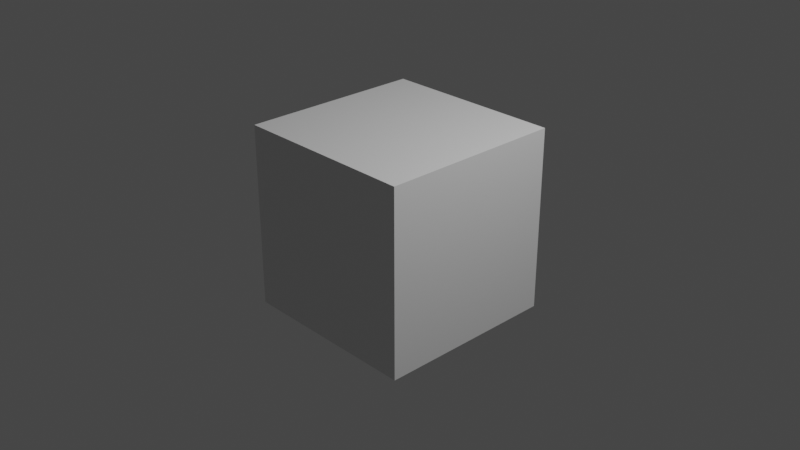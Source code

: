 # Source: cube_animation2.blend  (saved by Blender 2.82.7; exported with 4.5.12 LTS)
import bpy
from mathutils import Matrix  # noqa: F401  (used for matrix-valued properties, if any)

bpy.ops.wm.read_factory_settings(use_empty=True)
scene = bpy.context.scene
scene.name = 'Scene'

# ---- collections
col_collection = bpy.data.collections.new('Collection'); scene.collection.children.link(col_collection)

# ---- materials (node trees are filled in below, after node groups)
mat_material = bpy.data.materials.new('Material')
mat_material.alpha_threshold = 0.0
mat_material.use_transparent_shadow = False
mat_material.line_color = (0.0, 0.0, 0.0, 1.0)

# ---- material node trees
mat_material.use_nodes = True; mat_material.node_tree.nodes.clear()
_N = mat_material.node_tree.nodes; _L = mat_material.node_tree.links
n0 = _N.new('ShaderNodeOutputMaterial'); n0.name = 'Material Output'; n0.location = (300, 300)
n1 = _N.new('ShaderNodeBsdfPrincipled'); n1.name = 'Principled BSDF'; n1.location = (10, 300)
n1.distribution = 'GGX'
n1.subsurface_method = 'BURLEY'
n1.inputs[2].default_value = 0.4
n1.inputs[3].default_value = 1.45
n1.inputs[27].default_value = (0.0, 0.0, 0.0, 1.0)
n1.inputs[28].default_value = 1.0
_L.new(n1.outputs[0], n0.inputs[0])
n0.is_active_output = True

# ---- world
world_world = bpy.data.worlds.new('World'); scene.world = world_world
world_world.use_nodes = True; world_world.node_tree.nodes.clear()
_N = world_world.node_tree.nodes; _L = world_world.node_tree.links
n0 = _N.new('ShaderNodeOutputWorld'); n0.name = 'World Output'; n0.location = (300, 300)
n1 = _N.new('ShaderNodeBackground'); n1.name = 'Background'; n1.location = (10, 300)
n1.inputs[0].default_value = (0.05088, 0.05088, 0.05088, 1.0)
_L.new(n1.outputs[0], n0.inputs[0])
n0.is_active_output = True
world_world.color = (0.05088, 0.05088, 0.05088)
world_world.use_sun_shadow = False
world_world.sun_shadow_jitter_overblur = 0.0

# ---- cameras
cam_camera = bpy.data.cameras.new('Camera')
cam_camera.clip_end = 100.0
cam_camera.ortho_scale = 7.314

# ---- lights
light_light = bpy.data.lights.new('Light', 'POINT')
light_light.transmission_factor = 0.0
light_light.energy = 1000.0
light_light.shadow_soft_size = 0.1
light_light.shadow_maximum_resolution = 0.006
light_light.use_absolute_resolution = True

# ---- meshes
me_cube = bpy.data.meshes.new('Cube')
me_cube.from_pydata([(1.0, 1.0, 1.0), (1.0, 1.0, -1.0), (1.0, -1.0, 1.0), (1.0, -1.0, -1.0), (-1.0, 1.0, 1.0), (-1.0, 1.0, -1.0), (-1.0, -1.0, 1.0), (-1.0, -1.0, -1.0)], [], [(0, 4, 6, 2), (3, 2, 6, 7), (7, 6, 4, 5), (5, 1, 3, 7), (1, 0, 2, 3), (5, 4, 0, 1)])
_uv = me_cube.uv_layers.new(name='UVMap')
_uv.uv.foreach_set('vector', [0.625, 0.5, 0.875, 0.5, 0.875, 0.75, 0.625, 0.75, 0.375, 0.75, 0.625, 0.75, 0.625, 1.0, 0.375, 1.0, 0.375, 0.0, 0.625, 0.0, 0.625, 0.25, 0.375, 0.25, 0.125, 0.5, 0.375, 0.5, 0.375, 0.75, 0.125, 0.75, 0.375, 0.5, 0.625, 0.5, 0.625, 0.75, 0.375, 0.75, 0.375, 0.25, 0.625, 0.25, 0.625, 0.5, 0.375, 0.5])
me_cube.materials.append(mat_material)
me_cube.use_remesh_preserve_volume = False
me_cube.use_remesh_preserve_attributes = False
me_cube.use_mirror_vertex_groups = False
me_cube.update()
arm_armature = bpy.data.armatures.new('Armature')  # bones are not reproduced

# ---- objects
ob_cube = bpy.data.objects.new('Cube', me_cube)
ob_light = bpy.data.objects.new('Light', light_light)
ob_camera = bpy.data.objects.new('Camera', cam_camera)
ob_armature = bpy.data.objects.new('Armature', arm_armature)

# ---- transforms, parenting, visibility, modifiers, constraints
ob_cube.parent = ob_armature
ob_cube.matrix_parent_inverse = Matrix(((1.0, -0.0, 0.0, -8.287e-18), (-0.0, 1.0, -0.0, -1.84e-33), (0.0, -0.0, 1.0, -0.03732), (-0.0, 0.0, -0.0, 1.0)))
ob_cube.location = (0.0, 0.0, 0.0)
ob_cube.lock_rotations_4d = False
ob_cube.empty_display_type = 'ARROWS'
ob_cube.lineart.crease_threshold = 0.0
_vg = ob_cube.vertex_groups.new(name='Bone')
_vg.add([0, 1, 2, 3, 4, 5, 6, 7], 1.0, 'REPLACE')
_m = ob_cube.modifiers.new('Armature', 'ARMATURE')
_m.object = ob_armature
ob_light.location = (4.076, 1.005, 5.904)
ob_light.rotation_euler = (0.6503, 0.05522, 1.866)
ob_light.lock_rotations_4d = False
ob_light.empty_display_type = 'ARROWS'
ob_light.color = (0.0, 0.0, 0.0, 0.0)
ob_light.lineart.crease_threshold = 0.0
ob_camera.location = (7.359, -6.926, 4.958)
ob_camera.rotation_euler = (1.109, 0.0, 0.8149)
ob_camera.lock_rotations_4d = False
ob_camera.empty_display_type = 'ARROWS'
ob_camera.color = (0.0, 0.0, 0.0, 0.0)
ob_camera.display_type = 'WIRE'
ob_camera.lineart.crease_threshold = 0.0
ob_armature.location = (8.287e-18, 1.84e-33, 0.03732)
ob_armature.show_in_front = True
ob_armature.lineart.crease_threshold = 0.0

# ---- collection membership
col_collection.objects.link(ob_cube)
col_collection.objects.link(ob_light)
col_collection.objects.link(ob_camera)
col_collection.objects.link(ob_armature)

# ---- scene / render settings (as saved in the file)
scene.camera = ob_camera
scene.frame_start = 1; scene.frame_end = 30; scene.frame_set(30)
scene.render.engine = 'BLENDER_EEVEE_NEXT'
scene.cycles.use_denoising = False
scene.cycles.samples = 128
scene.cycles.sampling_pattern = 'TABULATED_SOBOL'
scene.cycles.use_adaptive_sampling = False
scene.cycles.use_light_tree = False
scene.view_settings.view_transform = 'Filmic'
bpy.context.view_layer.update()
